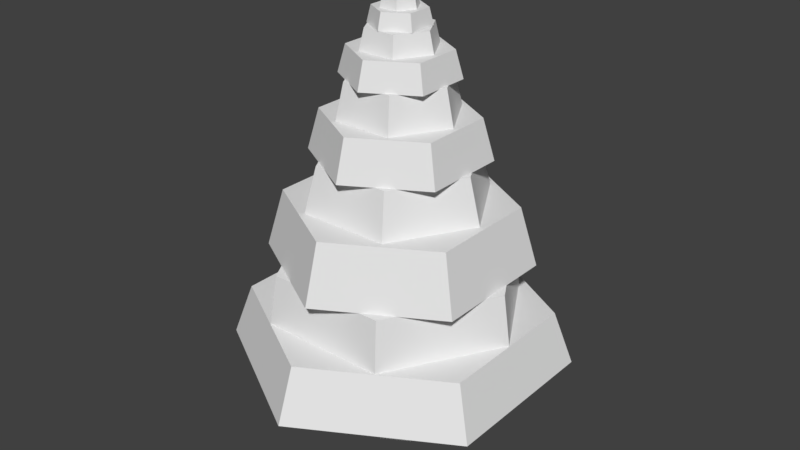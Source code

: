 # Source: Pine.blend  (saved by Blender 2.79.0; exported with 4.5.12 LTS)
import bpy
from mathutils import Matrix  # noqa: F401  (used for matrix-valued properties, if any)

bpy.ops.wm.read_factory_settings(use_empty=True)
scene = bpy.context.scene
scene.name = 'Scene'

# ---- collections
col_collection_1 = bpy.data.collections.new('Collection 1'); scene.collection.children.link(col_collection_1)

# ---- world
world_world = bpy.data.worlds.new('World'); scene.world = world_world
world_world.color = (0.05088, 0.05088, 0.05088)
world_world.use_sun_shadow = False
world_world.sun_shadow_jitter_overblur = 0.0
world_world.cycles.sampling_method = 'MANUAL'

# ---- meshes
me_cylinder_013 = bpy.data.meshes.new('Cylinder.013')
me_cylinder_013.from_pydata([(0.0, 1.0, -1.0), (-4.143e-09, 0.8684, 1.0), (0.866, 0.5, -1.0), (0.7521, 0.4342, 1.0), (0.866, -0.5, -1.0), (0.7521, -0.4342, 1.0), (-8.742e-08, -1.0, -1.0), (-8.006e-08, -0.8684, 1.0), (-0.866, -0.5, -1.0), (-0.7521, -0.4342, 1.0), (-0.866, 0.5, -1.0), (-0.7521, 0.4342, 1.0)], [], [(0, 1, 3, 2), (2, 3, 5, 4), (4, 5, 7, 6), (6, 7, 9, 8), (3, 1, 11, 9, 7, 5), (8, 9, 11, 10), (10, 11, 1, 0), (0, 2, 4, 6, 8, 10)])
me_cylinder_013.use_remesh_preserve_volume = False
me_cylinder_013.use_remesh_preserve_attributes = False
me_cylinder_013.use_mirror_vertex_groups = False
me_cylinder_013.update()
me_cylinder_012 = bpy.data.meshes.new('Cylinder.012')
me_cylinder_012.from_pydata([(0.0, 1.0, -1.0), (-4.143e-09, 0.8684, 1.0), (0.866, 0.5, -1.0), (0.7521, 0.4342, 1.0), (0.866, -0.5, -1.0), (0.7521, -0.4342, 1.0), (-8.742e-08, -1.0, -1.0), (-8.006e-08, -0.8684, 1.0), (-0.866, -0.5, -1.0), (-0.7521, -0.4342, 1.0), (-0.866, 0.5, -1.0), (-0.7521, 0.4342, 1.0)], [], [(0, 1, 3, 2), (2, 3, 5, 4), (4, 5, 7, 6), (6, 7, 9, 8), (3, 1, 11, 9, 7, 5), (8, 9, 11, 10), (10, 11, 1, 0), (0, 2, 4, 6, 8, 10)])
me_cylinder_012.use_remesh_preserve_volume = False
me_cylinder_012.use_remesh_preserve_attributes = False
me_cylinder_012.use_mirror_vertex_groups = False
me_cylinder_012.update()
me_cylinder_010 = bpy.data.meshes.new('Cylinder.010')
me_cylinder_010.from_pydata([(0.0, 1.0, -1.0), (-4.143e-09, 0.8684, 1.0), (0.866, 0.5, -1.0), (0.7521, 0.4342, 1.0), (0.866, -0.5, -1.0), (0.7521, -0.4342, 1.0), (-8.742e-08, -1.0, -1.0), (-8.006e-08, -0.8684, 1.0), (-0.866, -0.5, -1.0), (-0.7521, -0.4342, 1.0), (-0.866, 0.5, -1.0), (-0.7521, 0.4342, 1.0)], [], [(0, 1, 3, 2), (2, 3, 5, 4), (4, 5, 7, 6), (6, 7, 9, 8), (3, 1, 11, 9, 7, 5), (8, 9, 11, 10), (10, 11, 1, 0), (0, 2, 4, 6, 8, 10)])
me_cylinder_010.use_remesh_preserve_volume = False
me_cylinder_010.use_remesh_preserve_attributes = False
me_cylinder_010.use_mirror_vertex_groups = False
me_cylinder_010.update()
me_cylinder_008 = bpy.data.meshes.new('Cylinder.008')
me_cylinder_008.from_pydata([(0.0, 1.0, -1.0), (-4.143e-09, 0.8684, 1.0), (0.866, 0.5, -1.0), (0.7521, 0.4342, 1.0), (0.866, -0.5, -1.0), (0.7521, -0.4342, 1.0), (-8.742e-08, -1.0, -1.0), (-8.006e-08, -0.8684, 1.0), (-0.866, -0.5, -1.0), (-0.7521, -0.4342, 1.0), (-0.866, 0.5, -1.0), (-0.7521, 0.4342, 1.0)], [], [(0, 1, 3, 2), (2, 3, 5, 4), (4, 5, 7, 6), (6, 7, 9, 8), (3, 1, 11, 9, 7, 5), (8, 9, 11, 10), (10, 11, 1, 0), (0, 2, 4, 6, 8, 10)])
me_cylinder_008.use_remesh_preserve_volume = False
me_cylinder_008.use_remesh_preserve_attributes = False
me_cylinder_008.use_mirror_vertex_groups = False
me_cylinder_008.update()
me_cylinder_007 = bpy.data.meshes.new('Cylinder.007')
me_cylinder_007.from_pydata([(0.0, 1.0, -1.0), (-4.143e-09, 0.8684, 1.0), (0.866, 0.5, -1.0), (0.7521, 0.4342, 1.0), (0.866, -0.5, -1.0), (0.7521, -0.4342, 1.0), (-8.742e-08, -1.0, -1.0), (-8.006e-08, -0.8684, 1.0), (-0.866, -0.5, -1.0), (-0.7521, -0.4342, 1.0), (-0.866, 0.5, -1.0), (-0.7521, 0.4342, 1.0)], [], [(0, 1, 3, 2), (2, 3, 5, 4), (4, 5, 7, 6), (6, 7, 9, 8), (3, 1, 11, 9, 7, 5), (8, 9, 11, 10), (10, 11, 1, 0), (0, 2, 4, 6, 8, 10)])
me_cylinder_007.use_remesh_preserve_volume = False
me_cylinder_007.use_remesh_preserve_attributes = False
me_cylinder_007.use_mirror_vertex_groups = False
me_cylinder_007.update()
me_cylinder_006 = bpy.data.meshes.new('Cylinder.006')
me_cylinder_006.from_pydata([(0.0, 1.0, -1.0), (-4.143e-09, 0.8684, 1.0), (0.866, 0.5, -1.0), (0.7521, 0.4342, 1.0), (0.866, -0.5, -1.0), (0.7521, -0.4342, 1.0), (-8.742e-08, -1.0, -1.0), (-8.006e-08, -0.8684, 1.0), (-0.866, -0.5, -1.0), (-0.7521, -0.4342, 1.0), (-0.866, 0.5, -1.0), (-0.7521, 0.4342, 1.0)], [], [(0, 1, 3, 2), (2, 3, 5, 4), (4, 5, 7, 6), (6, 7, 9, 8), (3, 1, 11, 9, 7, 5), (8, 9, 11, 10), (10, 11, 1, 0), (0, 2, 4, 6, 8, 10)])
me_cylinder_006.use_remesh_preserve_volume = False
me_cylinder_006.use_remesh_preserve_attributes = False
me_cylinder_006.use_mirror_vertex_groups = False
me_cylinder_006.update()
me_cylinder_005 = bpy.data.meshes.new('Cylinder.005')
me_cylinder_005.from_pydata([(0.0, 1.0, -1.0), (-4.143e-09, 0.8684, 1.0), (0.866, 0.5, -1.0), (0.7521, 0.4342, 1.0), (0.866, -0.5, -1.0), (0.7521, -0.4342, 1.0), (-8.742e-08, -1.0, -1.0), (-8.006e-08, -0.8684, 1.0), (-0.866, -0.5, -1.0), (-0.7521, -0.4342, 1.0), (-0.866, 0.5, -1.0), (-0.7521, 0.4342, 1.0)], [], [(0, 1, 3, 2), (2, 3, 5, 4), (4, 5, 7, 6), (6, 7, 9, 8), (3, 1, 11, 9, 7, 5), (8, 9, 11, 10), (10, 11, 1, 0), (0, 2, 4, 6, 8, 10)])
me_cylinder_005.use_remesh_preserve_volume = False
me_cylinder_005.use_remesh_preserve_attributes = False
me_cylinder_005.use_mirror_vertex_groups = False
me_cylinder_005.update()
me_cylinder_004 = bpy.data.meshes.new('Cylinder.004')
me_cylinder_004.from_pydata([(0.0, 1.0, -1.0), (-4.143e-09, 0.8684, 1.0), (0.866, 0.5, -1.0), (0.7521, 0.4342, 1.0), (0.866, -0.5, -1.0), (0.7521, -0.4342, 1.0), (-8.742e-08, -1.0, -1.0), (-8.006e-08, -0.8684, 1.0), (-0.866, -0.5, -1.0), (-0.7521, -0.4342, 1.0), (-0.866, 0.5, -1.0), (-0.7521, 0.4342, 1.0)], [], [(0, 1, 3, 2), (2, 3, 5, 4), (4, 5, 7, 6), (6, 7, 9, 8), (3, 1, 11, 9, 7, 5), (8, 9, 11, 10), (10, 11, 1, 0), (0, 2, 4, 6, 8, 10)])
me_cylinder_004.use_remesh_preserve_volume = False
me_cylinder_004.use_remesh_preserve_attributes = False
me_cylinder_004.use_mirror_vertex_groups = False
me_cylinder_004.update()
me_cylinder_001 = bpy.data.meshes.new('Cylinder.001')
me_cylinder_001.from_pydata([(0.0, 1.0, -1.0), (-2.294e-09, 0.8845, 1.0), (0.866, 0.5, -1.0), (0.766, 0.4423, 1.0), (0.866, -0.5, -1.0), (0.766, -0.4423, 1.0), (-8.742e-08, -1.0, -1.0), (-7.962e-08, -0.8845, 1.0), (-0.866, -0.5, -1.0), (-0.766, -0.4423, 1.0), (-0.866, 0.5, -1.0), (-0.766, 0.4423, 1.0)], [], [(0, 1, 3, 2), (2, 3, 5, 4), (4, 5, 7, 6), (6, 7, 9, 8), (3, 1, 11, 9, 7, 5), (8, 9, 11, 10), (10, 11, 1, 0), (0, 2, 4, 6, 8, 10)])
me_cylinder_001.use_remesh_preserve_volume = False
me_cylinder_001.use_remesh_preserve_attributes = False
me_cylinder_001.use_mirror_vertex_groups = False
me_cylinder_001.update()
me_cylinder = bpy.data.meshes.new('Cylinder')
me_cylinder.from_pydata([(0.0, 1.0, -1.0), (0.0, 1.0, 1.432), (0.866, 0.5, -1.0), (0.866, 0.5, 1.432), (0.866, -0.5, -1.0), (0.866, -0.5, 1.432), (-8.742e-08, -1.0, -1.0), (-8.742e-08, -1.0, 1.432), (-0.866, -0.5, -1.0), (-0.866, -0.5, 1.432), (-0.866, 0.5, -1.0), (-0.866, 0.5, 1.432)], [], [(0, 1, 3, 2), (2, 3, 5, 4), (4, 5, 7, 6), (6, 7, 9, 8), (3, 1, 11, 9, 7, 5), (8, 9, 11, 10), (10, 11, 1, 0), (0, 2, 4, 6, 8, 10)])
me_cylinder.use_remesh_preserve_volume = False
me_cylinder.use_remesh_preserve_attributes = False
me_cylinder.use_mirror_vertex_groups = False
me_cylinder.update()
me_cylinder_002 = bpy.data.meshes.new('Cylinder.002')
me_cylinder_002.from_pydata([(0.0, 1.0, -1.0), (-1.176e-09, 0.9408, 1.0), (0.866, 0.5, -1.0), (0.8148, 0.4704, 1.0), (0.866, -0.5, -1.0), (0.8148, -0.4704, 1.0), (-8.742e-08, -1.0, -1.0), (-8.343e-08, -0.9408, 1.0), (-0.866, -0.5, -1.0), (-0.8148, -0.4704, 1.0), (-0.866, 0.5, -1.0), (-0.8148, 0.4704, 1.0)], [], [(0, 1, 3, 2), (2, 3, 5, 4), (4, 5, 7, 6), (6, 7, 9, 8), (3, 1, 11, 9, 7, 5), (8, 9, 11, 10), (10, 11, 1, 0), (0, 2, 4, 6, 8, 10)])
me_cylinder_002.use_remesh_preserve_volume = False
me_cylinder_002.use_remesh_preserve_attributes = False
me_cylinder_002.use_mirror_vertex_groups = False
me_cylinder_002.update()
me_cylinder_003 = bpy.data.meshes.new('Cylinder.003')
me_cylinder_003.from_pydata([(0.0, 1.0, -1.0), (-4.143e-09, 0.8684, 1.0), (0.866, 0.5, -1.0), (0.7521, 0.4342, 1.0), (0.866, -0.5, -1.0), (0.7521, -0.4342, 1.0), (-8.742e-08, -1.0, -1.0), (-8.006e-08, -0.8684, 1.0), (-0.866, -0.5, -1.0), (-0.7521, -0.4342, 1.0), (-0.866, 0.5, -1.0), (-0.7521, 0.4342, 1.0)], [], [(0, 1, 3, 2), (2, 3, 5, 4), (4, 5, 7, 6), (6, 7, 9, 8), (3, 1, 11, 9, 7, 5), (8, 9, 11, 10), (10, 11, 1, 0), (0, 2, 4, 6, 8, 10)])
me_cylinder_003.use_remesh_preserve_volume = False
me_cylinder_003.use_remesh_preserve_attributes = False
me_cylinder_003.use_mirror_vertex_groups = False
me_cylinder_003.update()

# ---- objects
ob_cylinder_011 = bpy.data.objects.new('Cylinder.011', me_cylinder_013)
ob_cylinder_010 = bpy.data.objects.new('Cylinder.010', me_cylinder_012)
ob_cylinder_009 = bpy.data.objects.new('Cylinder.009', me_cylinder_010)
ob_cylinder_008 = bpy.data.objects.new('Cylinder.008', me_cylinder_008)
ob_cylinder_007 = bpy.data.objects.new('Cylinder.007', me_cylinder_007)
ob_cylinder_006 = bpy.data.objects.new('Cylinder.006', me_cylinder_006)
ob_cylinder_005 = bpy.data.objects.new('Cylinder.005', me_cylinder_005)
ob_cylinder_004 = bpy.data.objects.new('Cylinder.004', me_cylinder_004)
ob_cylinder_001 = bpy.data.objects.new('Cylinder.001', me_cylinder_001)
ob_cylinder = bpy.data.objects.new('Cylinder', me_cylinder)
ob_cylinder_002 = bpy.data.objects.new('Cylinder.002', me_cylinder_002)
ob_cylinder_003 = bpy.data.objects.new('Cylinder.003', me_cylinder_003)

# ---- transforms, parenting, visibility, modifiers, constraints
ob_cylinder_011.location = (0.0, 0.0, 5.06)
ob_cylinder_011.rotation_euler = (0.0, -0.0, 12.57)
ob_cylinder_011.scale = (0.1172, 0.1172, 0.05034)
ob_cylinder_011.lineart.crease_threshold = 0.0
ob_cylinder_010.location = (0.0, 0.0, 4.947)
ob_cylinder_010.rotation_euler = (0.0, 0.0, 11.0)
ob_cylinder_010.scale = (0.2057, 0.2057, 0.062)
ob_cylinder_010.lineart.crease_threshold = 0.0
ob_cylinder_009.location = (0.0, 0.0, 4.798)
ob_cylinder_009.rotation_euler = (0.0, -0.0, 9.425)
ob_cylinder_009.scale = (0.3252, 0.3252, 0.08788)
ob_cylinder_009.lineart.crease_threshold = 0.0
ob_cylinder_008.location = (0.0, 0.0, 4.596)
ob_cylinder_008.rotation_euler = (0.0, -0.0, 7.854)
ob_cylinder_008.scale = (0.4188, 0.4188, 0.1132)
ob_cylinder_008.lineart.crease_threshold = 0.0
ob_cylinder_007.location = (0.0, 0.0, 4.339)
ob_cylinder_007.rotation_euler = (0.0, -0.0, 6.283)
ob_cylinder_007.scale = (0.622, 0.622, 0.1472)
ob_cylinder_007.lineart.crease_threshold = 0.0
ob_cylinder_006.location = (0.0, 0.0, 4.001)
ob_cylinder_006.rotation_euler = (0.0, 0.0, 4.712)
ob_cylinder_006.scale = (0.667, 0.667, 0.1953)
ob_cylinder_006.lineart.crease_threshold = 0.0
ob_cylinder_005.location = (0.0, 0.0, 3.581)
ob_cylinder_005.rotation_euler = (0.0, -0.0, 3.142)
ob_cylinder_005.scale = (0.9517, 0.9517, 0.2244)
ob_cylinder_005.lineart.crease_threshold = 0.0
ob_cylinder_004.location = (0.0, 0.0, 3.109)
ob_cylinder_004.rotation_euler = (0.0, -0.0, 1.571)
ob_cylinder_004.scale = (1.016, 1.016, 0.2503)
ob_cylinder_004.lineart.crease_threshold = 0.0
ob_cylinder_001.location = (0.0, 0.0, 1.362)
ob_cylinder_001.scale = (1.871, 1.871, 0.2953)
ob_cylinder_001.lineart.crease_threshold = 0.0
ob_cylinder.location = (0.0, 0.0, 0.4434)
ob_cylinder.scale = (0.3408, 0.3408, 0.4403)
ob_cylinder.lineart.crease_threshold = 0.0
ob_cylinder_002.location = (0.0, 0.0, 1.934)
ob_cylinder_002.rotation_euler = (0.0, -0.0, 1.571)
ob_cylinder_002.scale = (1.427, 1.427, 0.2799)
ob_cylinder_002.lineart.crease_threshold = 0.0
ob_cylinder_003.location = (0.0, 0.0, 2.539)
ob_cylinder_003.scale = (1.43, 1.43, 0.3256)
ob_cylinder_003.lineart.crease_threshold = 0.0

# ---- collection membership
col_collection_1.objects.link(ob_cylinder_011)
col_collection_1.objects.link(ob_cylinder_010)
col_collection_1.objects.link(ob_cylinder_009)
col_collection_1.objects.link(ob_cylinder_008)
col_collection_1.objects.link(ob_cylinder_007)
col_collection_1.objects.link(ob_cylinder_006)
col_collection_1.objects.link(ob_cylinder_005)
col_collection_1.objects.link(ob_cylinder_004)
col_collection_1.objects.link(ob_cylinder_001)
col_collection_1.objects.link(ob_cylinder)
col_collection_1.objects.link(ob_cylinder_002)
col_collection_1.objects.link(ob_cylinder_003)

# ---- scene / render settings (as saved in the file)
scene.frame_start = 1; scene.frame_end = 250; scene.frame_set(1)
scene.render.engine = 'BLENDER_EEVEE_NEXT'
scene.render.resolution_percentage = 50
scene.render.dither_intensity = 0.0
scene.cycles.use_denoising = False
scene.cycles.samples = 128
scene.cycles.sampling_pattern = 'TABULATED_SOBOL'
scene.cycles.use_adaptive_sampling = False
scene.cycles.use_light_tree = False
scene.cycles.blur_glossy = 0.0
scene.cycles.sample_clamp_indirect = 0.0
scene.view_settings.view_transform = 'Standard'
bpy.context.view_layer.update()

# ---- added for rendering (the .blend has no active camera and no usable light): camera, sun
cam_auto = bpy.data.cameras.new('AutoCamera')
cam_auto.lens = 50.0
cam_auto.sensor_width = 36.0
cam_auto.clip_end = 1000.0
ob_auto_camera = bpy.data.objects.new('AutoCamera', cam_auto)
scene.collection.objects.link(ob_auto_camera)
ob_auto_camera.location = (6.58146, -7.89775, 7.82184)
ob_auto_camera.rotation_euler = (1.09748, -7.21219e-08, 0.694738)
scene.camera = ob_auto_camera
light_auto_sun = bpy.data.lights.new('AutoSun', 'SUN')
light_auto_sun.energy = 3.0
light_auto_sun.angle = 0.0523599
ob_auto_sun = bpy.data.objects.new('AutoSun', light_auto_sun)
scene.collection.objects.link(ob_auto_sun)
ob_auto_sun.rotation_euler = (0.872665, 0.174533, 0.523599)
bpy.context.view_layer.update()
